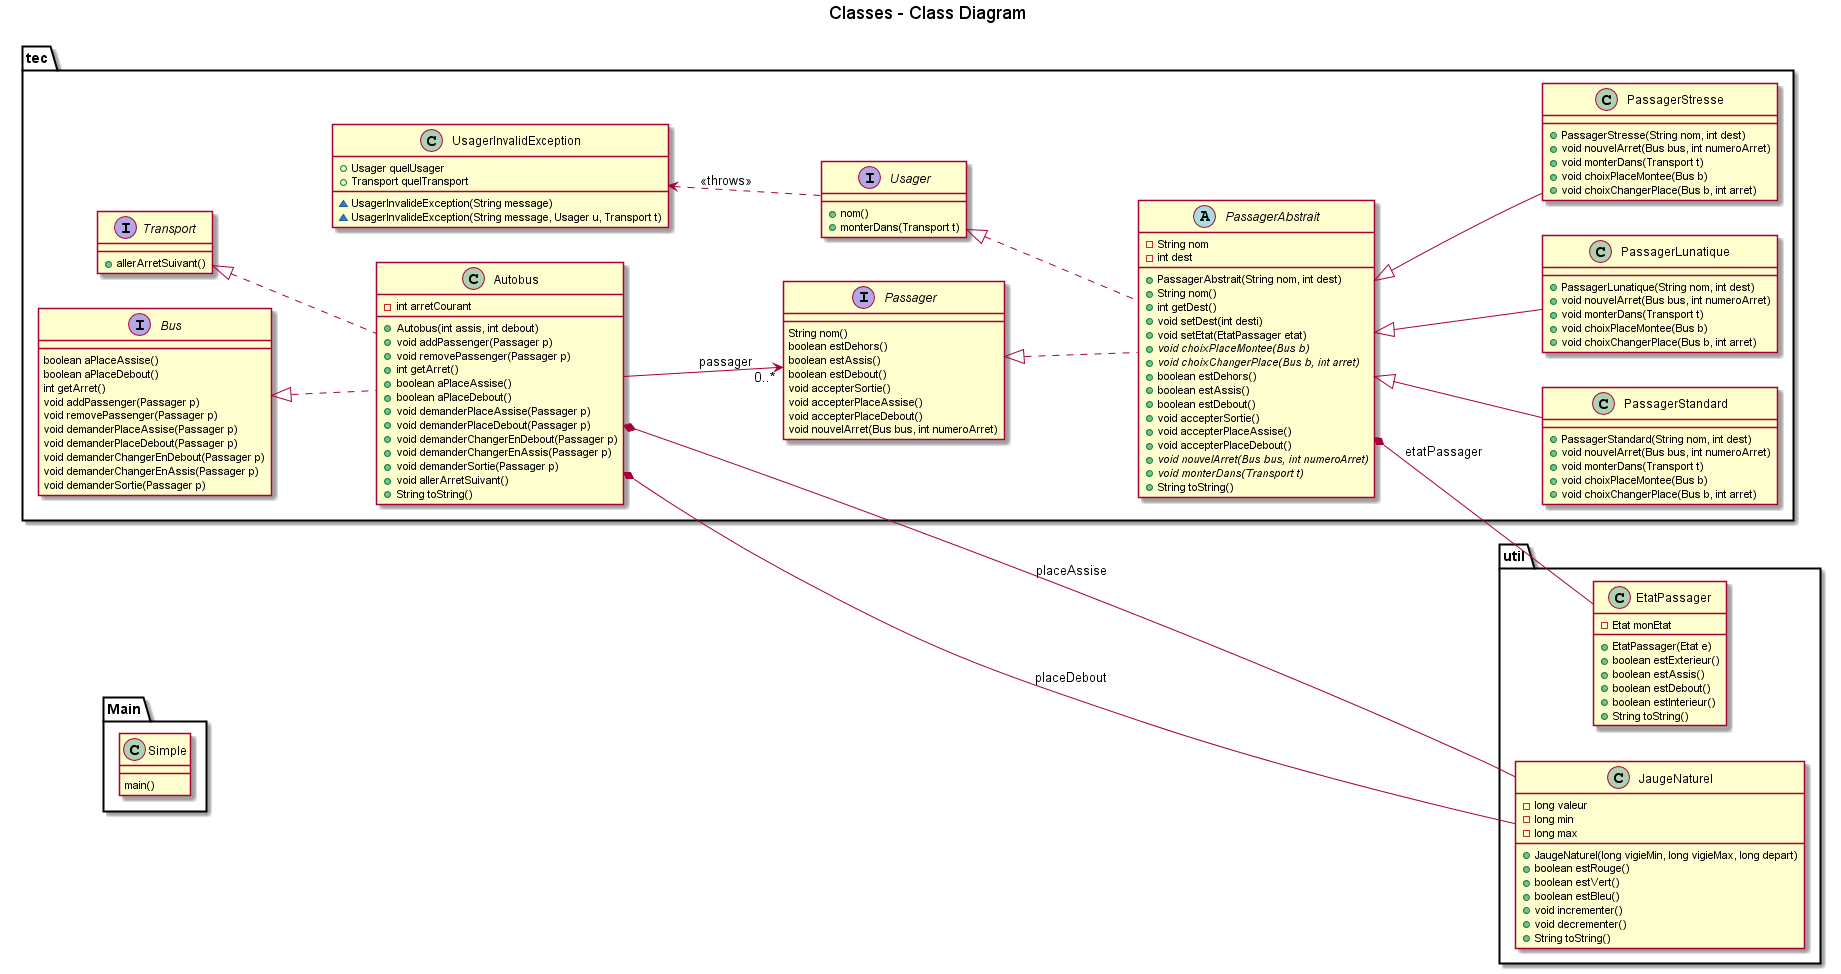

The diagram above was rendered by PlantUML. Its source (embedded in the PNG):
@startuml

title Classes - Class Diagram

left to right direction
package "Main"{
  class Simple {
    main()
  }
}

package "tec"{
  class Autobus {
  	-int arretCourant
  	+Autobus(int assis, int debout)
  	+void addPassenger(Passager p)
  	+void removePassenger(Passager p)
  	+int getArret()
  	+boolean aPlaceAssise()
  	+boolean aPlaceDebout()
  	+void demanderPlaceAssise(Passager p)
  	+void demanderPlaceDebout(Passager p)
  	+void demanderChangerEnDebout(Passager p)
  	+void demanderChangerEnAssis(Passager p)
  	+void demanderSortie(Passager p)
  	+void allerArretSuivant()
  	+String toString()
  }

  abstract class PassagerAbstrait [[java:tec.PassagerAbstrait]] {
  	-String nom
  	-int dest
  	+PassagerAbstrait(String nom, int dest)
  	+String nom()
  	+int getDest()
  	+void setDest(int desti)
  	+void setEtat(EtatPassager etat)
  	+{abstract}void choixPlaceMontee(Bus b)
  	+{abstract}void choixChangerPlace(Bus b, int arret)
  	+boolean estDehors()
  	+boolean estAssis()
  	+boolean estDebout()
  	+void accepterSortie()
  	+void accepterPlaceAssise()
  	+void accepterPlaceDebout()
  	+{abstract}void nouvelArret(Bus bus, int numeroArret)
  	+{abstract}void monterDans(Transport t)
  	+String toString()
  }

  class PassagerStandard {
    +PassagerStandard(String nom, int dest)
    +void nouvelArret(Bus bus, int numeroArret)
    +void monterDans(Transport t)
    +void choixPlaceMontee(Bus b)
    +void choixChangerPlace(Bus b, int arret)
  }

  class PassagerLunatique [[java:tec.PassagerLunatique]] {
    +PassagerLunatique(String nom, int dest)
    +void nouvelArret(Bus bus, int numeroArret)
    +void monterDans(Transport t)
    +void choixPlaceMontee(Bus b)
    +void choixChangerPlace(Bus b, int arret)
  }

  class PassagerStresse [[java:tec.PassagerStresse]] {
    +PassagerStresse(String nom, int dest)
    +void nouvelArret(Bus bus, int numeroArret)
    +void monterDans(Transport t)
    +void choixPlaceMontee(Bus b)
    +void choixChangerPlace(Bus b, int arret)
  }

  class UsagerInvalidException {
  +Usager quelUsager
  +Transport quelTransport
  ~UsagerInvalideException(String message)
  ~UsagerInvalideException(String message, Usager u, Transport t)
  }

  Interface Transport {
    +allerArretSuivant()
  }

  Interface Usager {
    +nom()
    +monterDans(Transport t)
  }

  Interface Bus {
    boolean aPlaceAssise()
    boolean aPlaceDebout()
    int getArret()
    void addPassenger(Passager p)
    void removePassenger(Passager p)
    void demanderPlaceAssise(Passager p)
    void demanderPlaceDebout(Passager p)
    void demanderChangerEnDebout(Passager p)
    void demanderChangerEnAssis(Passager p)
    void demanderSortie(Passager p)
  }

  Interface Passager {
    String nom()
    boolean estDehors()
    boolean estAssis()
    boolean estDebout()
    void accepterSortie()
    void accepterPlaceAssise()
    void accepterPlaceDebout()
    void nouvelArret(Bus bus, int numeroArret)
  }

}

package "util" {
  class EtatPassager {
    -Etat monEtat
    +EtatPassager(Etat e)
    +boolean estExterieur()
    +boolean estAssis()
    +boolean estDebout()
    +boolean estInterieur()
    +String toString()
  }

  class JaugeNaturel {
    -long valeur
    -long min
    -long max
    +JaugeNaturel(long vigieMin, long vigieMax, long depart)
    +boolean estRouge()
    +boolean estVert()
    +boolean estBleu()
    +void incrementer()
    +void decrementer()
    +String toString()
  }
}

Autobus *-- JaugeNaturel : placeAssise
Autobus *-- JaugeNaturel : placeDebout
Transport <|.. Autobus
Bus <|.. Autobus
UsagerInvalidException <.. Usager : "<<throws>>"
Autobus --> "0..*" Passager : passager

Passager <|.. PassagerAbstrait
Usager <|.. PassagerAbstrait
PassagerAbstrait <|-- PassagerStandard
PassagerAbstrait <|-- PassagerLunatique
PassagerAbstrait <|-- PassagerStresse

PassagerAbstrait *-- EtatPassager : etatPassager

@enduml